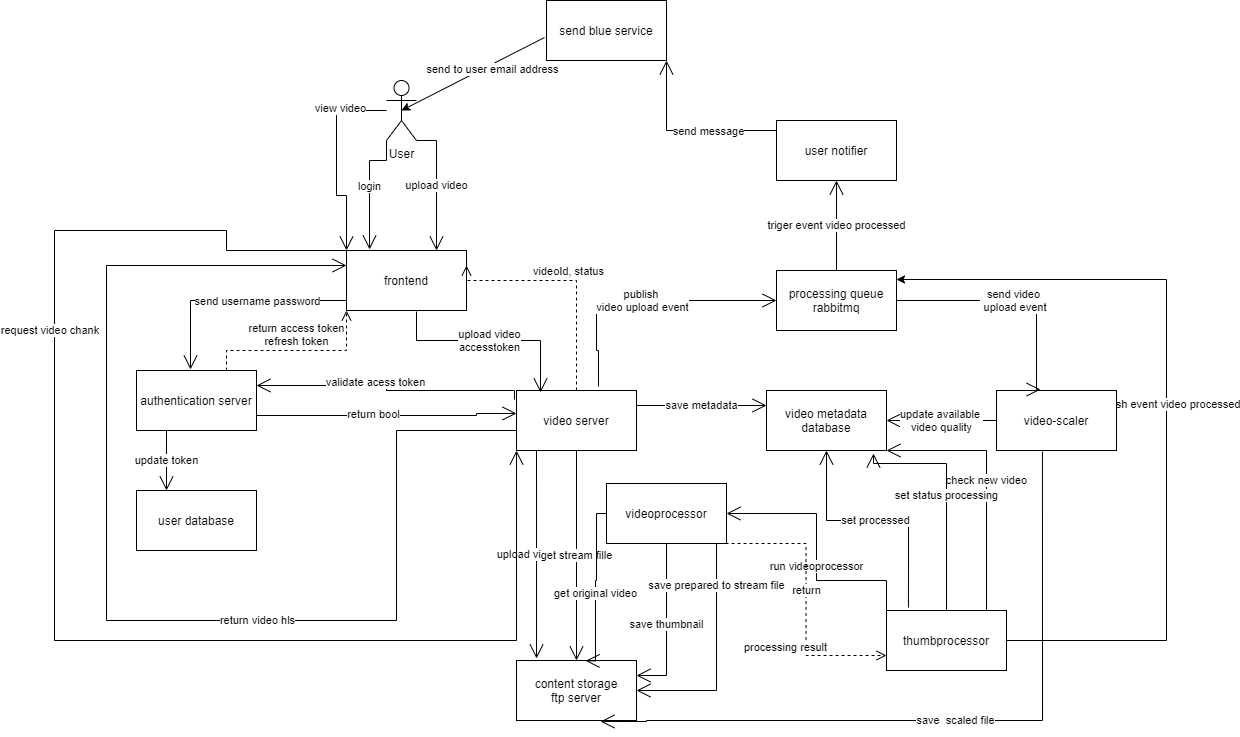

The diagram above was exported from draw.io. Its source (the exported page's mxGraphModel, read from the mxfile embedded in the PNG):
<mxGraphModel dx="1326" dy="1632" grid="1" gridSize="10" guides="1" tooltips="1" connect="1" arrows="1" fold="1" page="1" pageScale="1" pageWidth="1169" pageHeight="826" background="#ffffff" math="0" shadow="0">
  <root>
    <mxCell id="0" />
    <mxCell id="1" parent="0" />
    <mxCell id="LkKIDQvrvT0OU_jQfq44-41" value="authentication server&lt;br&gt;" style="rounded=0;whiteSpace=wrap;html=1;" parent="1" vertex="1">
      <mxGeometry x="180" y="300" width="120" height="60" as="geometry" />
    </mxCell>
    <mxCell id="LkKIDQvrvT0OU_jQfq44-42" value="video server&lt;br&gt;" style="rounded=0;whiteSpace=wrap;html=1;" parent="1" vertex="1">
      <mxGeometry x="560" y="320" width="120" height="60" as="geometry" />
    </mxCell>
    <mxCell id="LkKIDQvrvT0OU_jQfq44-43" value="frontend&lt;br&gt;" style="rounded=0;whiteSpace=wrap;html=1;" parent="1" vertex="1">
      <mxGeometry x="390" y="180" width="120" height="60" as="geometry" />
    </mxCell>
    <mxCell id="LkKIDQvrvT0OU_jQfq44-44" value="content storage&lt;br&gt;ftp server" style="rounded=0;whiteSpace=wrap;html=1;" parent="1" vertex="1">
      <mxGeometry x="560" y="590" width="120" height="60" as="geometry" />
    </mxCell>
    <mxCell id="LkKIDQvrvT0OU_jQfq44-45" value="video metadata&lt;br&gt;database" style="rounded=0;whiteSpace=wrap;html=1;" parent="1" vertex="1">
      <mxGeometry x="810" y="320" width="120" height="60" as="geometry" />
    </mxCell>
    <mxCell id="LkKIDQvrvT0OU_jQfq44-46" value="user database" style="rounded=0;whiteSpace=wrap;html=1;" parent="1" vertex="1">
      <mxGeometry x="180" y="420" width="120" height="60" as="geometry" />
    </mxCell>
    <mxCell id="LkKIDQvrvT0OU_jQfq44-111" value="publish event video processed&lt;br&gt;" style="edgeStyle=orthogonalEdgeStyle;rounded=0;orthogonalLoop=1;jettySize=auto;html=1;entryX=1;entryY=0.15;entryDx=0;entryDy=0;entryPerimeter=0;" parent="1" source="LkKIDQvrvT0OU_jQfq44-47" target="LkKIDQvrvT0OU_jQfq44-72" edge="1">
      <mxGeometry relative="1" as="geometry">
        <mxPoint x="1270" y="160" as="targetPoint" />
        <Array as="points">
          <mxPoint x="1210" y="570" />
          <mxPoint x="1210" y="209" />
        </Array>
      </mxGeometry>
    </mxCell>
    <mxCell id="LkKIDQvrvT0OU_jQfq44-47" value="thumbprocessor" style="rounded=0;whiteSpace=wrap;html=1;" parent="1" vertex="1">
      <mxGeometry x="930" y="540" width="120" height="60" as="geometry" />
    </mxCell>
    <mxCell id="LkKIDQvrvT0OU_jQfq44-48" value="video-scaler" style="rounded=0;whiteSpace=wrap;html=1;" parent="1" vertex="1">
      <mxGeometry x="1040" y="320" width="120" height="60" as="geometry" />
    </mxCell>
    <mxCell id="LkKIDQvrvT0OU_jQfq44-50" value="login" style="endArrow=open;endFill=1;endSize=12;html=1;rounded=0;edgeStyle=orthogonalEdgeStyle;entryX=0.192;entryY=-0.017;entryDx=0;entryDy=0;entryPerimeter=0;" parent="1" source="LkKIDQvrvT0OU_jQfq44-87" target="LkKIDQvrvT0OU_jQfq44-43" edge="1">
      <mxGeometry width="160" relative="1" as="geometry">
        <mxPoint x="414.0000000000002" y="91.98000000000002" as="sourcePoint" />
        <mxPoint x="410" y="370" as="targetPoint" />
        <Array as="points">
          <mxPoint x="430" y="90" />
          <mxPoint x="413" y="90" />
        </Array>
      </mxGeometry>
    </mxCell>
    <mxCell id="LkKIDQvrvT0OU_jQfq44-53" value="" style="endArrow=open;endFill=1;endSize=12;html=1;rounded=0;edgeStyle=orthogonalEdgeStyle;entryX=0.45;entryY=-0.017;entryDx=0;entryDy=0;entryPerimeter=0;exitX=0;exitY=0.5;exitDx=0;exitDy=0;" parent="1" source="LkKIDQvrvT0OU_jQfq44-43" target="LkKIDQvrvT0OU_jQfq44-41" edge="1">
      <mxGeometry width="160" relative="1" as="geometry">
        <mxPoint x="250" y="370" as="sourcePoint" />
        <mxPoint x="410" y="370" as="targetPoint" />
        <Array as="points">
          <mxPoint x="390" y="230" />
          <mxPoint x="234" y="230" />
        </Array>
      </mxGeometry>
    </mxCell>
    <mxCell id="LkKIDQvrvT0OU_jQfq44-54" value="send username password" style="edgeLabel;html=1;align=center;verticalAlign=middle;resizable=0;points=[];" parent="LkKIDQvrvT0OU_jQfq44-53" vertex="1" connectable="0">
      <mxGeometry x="-0.1171" y="-1" relative="1" as="geometry">
        <mxPoint x="-2" y="1" as="offset" />
      </mxGeometry>
    </mxCell>
    <mxCell id="LkKIDQvrvT0OU_jQfq44-58" value="return access token&lt;br&gt;refresh token" style="html=1;verticalAlign=bottom;endArrow=open;dashed=1;endSize=8;rounded=0;edgeStyle=orthogonalEdgeStyle;entryX=0;entryY=1;entryDx=0;entryDy=0;exitX=0.75;exitY=0;exitDx=0;exitDy=0;" parent="1" source="LkKIDQvrvT0OU_jQfq44-41" target="LkKIDQvrvT0OU_jQfq44-43" edge="1">
      <mxGeometry relative="1" as="geometry">
        <mxPoint x="280" y="290" as="sourcePoint" />
        <mxPoint x="620" y="360" as="targetPoint" />
        <Array as="points">
          <mxPoint x="270" y="280" />
          <mxPoint x="390" y="280" />
        </Array>
      </mxGeometry>
    </mxCell>
    <mxCell id="LkKIDQvrvT0OU_jQfq44-61" value="upload video&lt;br&gt;accesstoken" style="endArrow=open;endFill=1;endSize=12;html=1;rounded=0;edgeStyle=orthogonalEdgeStyle;entryX=0.2;entryY=0.033;entryDx=0;entryDy=0;entryPerimeter=0;" parent="1" target="LkKIDQvrvT0OU_jQfq44-42" edge="1">
      <mxGeometry width="160" relative="1" as="geometry">
        <mxPoint x="460" y="241" as="sourcePoint" />
        <mxPoint x="580" y="310" as="targetPoint" />
        <Array as="points">
          <mxPoint x="460" y="241" />
          <mxPoint x="460" y="270" />
          <mxPoint x="584" y="270" />
        </Array>
      </mxGeometry>
    </mxCell>
    <mxCell id="LkKIDQvrvT0OU_jQfq44-62" value="" style="endArrow=open;endFill=1;endSize=12;html=1;rounded=0;edgeStyle=orthogonalEdgeStyle;entryX=1;entryY=0.25;entryDx=0;entryDy=0;exitX=-0.017;exitY=0.15;exitDx=0;exitDy=0;exitPerimeter=0;" parent="1" source="LkKIDQvrvT0OU_jQfq44-42" target="LkKIDQvrvT0OU_jQfq44-41" edge="1">
      <mxGeometry width="160" relative="1" as="geometry">
        <mxPoint x="580" y="340" as="sourcePoint" />
        <mxPoint x="740" y="340" as="targetPoint" />
        <Array as="points">
          <mxPoint x="558" y="320" />
          <mxPoint x="430" y="320" />
          <mxPoint x="430" y="315" />
        </Array>
      </mxGeometry>
    </mxCell>
    <mxCell id="LkKIDQvrvT0OU_jQfq44-63" value="validate acess token" style="edgeLabel;html=1;align=center;verticalAlign=middle;resizable=0;points=[];" parent="LkKIDQvrvT0OU_jQfq44-62" vertex="1" connectable="0">
      <mxGeometry x="0.1324" y="-4" relative="1" as="geometry">
        <mxPoint as="offset" />
      </mxGeometry>
    </mxCell>
    <mxCell id="LkKIDQvrvT0OU_jQfq44-64" value="" style="endArrow=open;endFill=1;endSize=12;html=1;rounded=0;edgeStyle=orthogonalEdgeStyle;exitX=1;exitY=0.75;exitDx=0;exitDy=0;entryX=0;entryY=0.383;entryDx=0;entryDy=0;entryPerimeter=0;" parent="1" source="LkKIDQvrvT0OU_jQfq44-41" target="LkKIDQvrvT0OU_jQfq44-42" edge="1">
      <mxGeometry width="160" relative="1" as="geometry">
        <mxPoint x="580" y="340" as="sourcePoint" />
        <mxPoint x="560" y="350" as="targetPoint" />
        <Array as="points">
          <mxPoint x="520" y="345" />
          <mxPoint x="520" y="343" />
        </Array>
      </mxGeometry>
    </mxCell>
    <mxCell id="LkKIDQvrvT0OU_jQfq44-65" value="return bool" style="edgeLabel;html=1;align=center;verticalAlign=middle;resizable=0;points=[];" parent="LkKIDQvrvT0OU_jQfq44-64" vertex="1" connectable="0">
      <mxGeometry x="-0.1143" y="2" relative="1" as="geometry">
        <mxPoint as="offset" />
      </mxGeometry>
    </mxCell>
    <mxCell id="LkKIDQvrvT0OU_jQfq44-66" value="upload video file" style="endArrow=open;endFill=1;endSize=12;html=1;rounded=0;edgeStyle=orthogonalEdgeStyle;entryX=0.167;entryY=-0.033;entryDx=0;entryDy=0;entryPerimeter=0;" parent="1" target="LkKIDQvrvT0OU_jQfq44-44" edge="1">
      <mxGeometry width="160" relative="1" as="geometry">
        <mxPoint x="580" y="380" as="sourcePoint" />
        <mxPoint x="580" y="550" as="targetPoint" />
        <Array as="points" />
      </mxGeometry>
    </mxCell>
    <mxCell id="LkKIDQvrvT0OU_jQfq44-67" value="upload video&lt;br&gt;" style="endArrow=open;endFill=1;endSize=12;html=1;rounded=0;edgeStyle=orthogonalEdgeStyle;exitX=1;exitY=1;exitDx=0;exitDy=0;entryX=0.75;entryY=0;entryDx=0;entryDy=0;exitPerimeter=0;" parent="1" source="LkKIDQvrvT0OU_jQfq44-87" target="LkKIDQvrvT0OU_jQfq44-43" edge="1">
      <mxGeometry width="160" relative="1" as="geometry">
        <mxPoint x="480" y="90" as="sourcePoint" />
        <mxPoint x="480" y="170" as="targetPoint" />
        <Array as="points">
          <mxPoint x="480" y="70" />
        </Array>
      </mxGeometry>
    </mxCell>
    <mxCell id="LkKIDQvrvT0OU_jQfq44-68" value="save metadata" style="endArrow=open;endFill=1;endSize=12;html=1;rounded=0;edgeStyle=orthogonalEdgeStyle;entryX=0;entryY=0.25;entryDx=0;entryDy=0;exitX=1;exitY=0.25;exitDx=0;exitDy=0;" parent="1" source="LkKIDQvrvT0OU_jQfq44-42" target="LkKIDQvrvT0OU_jQfq44-45" edge="1">
      <mxGeometry width="160" relative="1" as="geometry">
        <mxPoint x="580" y="330" as="sourcePoint" />
        <mxPoint x="740" y="330" as="targetPoint" />
      </mxGeometry>
    </mxCell>
    <mxCell id="LkKIDQvrvT0OU_jQfq44-69" value="publish&amp;nbsp;&lt;br&gt;video upload event" style="endArrow=open;endFill=1;endSize=12;html=1;rounded=0;edgeStyle=orthogonalEdgeStyle;entryX=0;entryY=0.5;entryDx=0;entryDy=0;exitX=0.683;exitY=-0.067;exitDx=0;exitDy=0;exitPerimeter=0;" parent="1" source="LkKIDQvrvT0OU_jQfq44-42" target="LkKIDQvrvT0OU_jQfq44-72" edge="1">
      <mxGeometry width="160" relative="1" as="geometry">
        <mxPoint x="600" y="280" as="sourcePoint" />
        <mxPoint x="760" y="280" as="targetPoint" />
        <Array as="points">
          <mxPoint x="642" y="280" />
          <mxPoint x="640" y="280" />
          <mxPoint x="640" y="230" />
        </Array>
      </mxGeometry>
    </mxCell>
    <mxCell id="LkKIDQvrvT0OU_jQfq44-70" value="check new video" style="endArrow=open;endFill=1;endSize=12;html=1;rounded=0;edgeStyle=orthogonalEdgeStyle;entryX=1;entryY=1;entryDx=0;entryDy=0;" parent="1" source="LkKIDQvrvT0OU_jQfq44-47" target="LkKIDQvrvT0OU_jQfq44-45" edge="1">
      <mxGeometry width="160" relative="1" as="geometry">
        <mxPoint x="830" y="440" as="sourcePoint" />
        <mxPoint x="900" y="380" as="targetPoint" />
        <Array as="points">
          <mxPoint x="1030" y="380" />
        </Array>
      </mxGeometry>
    </mxCell>
    <mxCell id="LkKIDQvrvT0OU_jQfq44-72" value="processing queue&lt;br&gt;rabbitmq" style="rounded=0;whiteSpace=wrap;html=1;" parent="1" vertex="1">
      <mxGeometry x="820" y="200" width="120" height="60" as="geometry" />
    </mxCell>
    <mxCell id="LkKIDQvrvT0OU_jQfq44-75" value="update token" style="endArrow=open;endFill=1;endSize=12;html=1;rounded=0;edgeStyle=orthogonalEdgeStyle;exitX=0.25;exitY=1;exitDx=0;exitDy=0;entryX=0.25;entryY=0;entryDx=0;entryDy=0;" parent="1" source="LkKIDQvrvT0OU_jQfq44-41" target="LkKIDQvrvT0OU_jQfq44-46" edge="1">
      <mxGeometry width="160" relative="1" as="geometry">
        <mxPoint x="130" y="400" as="sourcePoint" />
        <mxPoint x="290" y="400" as="targetPoint" />
      </mxGeometry>
    </mxCell>
    <mxCell id="LkKIDQvrvT0OU_jQfq44-76" value="send video&lt;br&gt;&amp;nbsp;upload event" style="endArrow=open;endFill=1;endSize=12;html=1;rounded=0;edgeStyle=orthogonalEdgeStyle;entryX=0.367;entryY=-0.017;entryDx=0;entryDy=0;exitX=1;exitY=0.5;exitDx=0;exitDy=0;entryPerimeter=0;" parent="1" source="LkKIDQvrvT0OU_jQfq44-72" target="LkKIDQvrvT0OU_jQfq44-48" edge="1">
      <mxGeometry width="160" relative="1" as="geometry">
        <mxPoint x="580" y="310" as="sourcePoint" />
        <mxPoint x="740" y="310" as="targetPoint" />
        <Array as="points">
          <mxPoint x="1080" y="230" />
          <mxPoint x="1080" y="319" />
        </Array>
      </mxGeometry>
    </mxCell>
    <mxCell id="LkKIDQvrvT0OU_jQfq44-78" value="update available &lt;br&gt;video quality" style="endArrow=open;endFill=1;endSize=12;html=1;rounded=0;edgeStyle=orthogonalEdgeStyle;entryX=1;entryY=0.5;entryDx=0;entryDy=0;exitX=0;exitY=0.5;exitDx=0;exitDy=0;" parent="1" source="LkKIDQvrvT0OU_jQfq44-48" target="LkKIDQvrvT0OU_jQfq44-45" edge="1">
      <mxGeometry width="160" relative="1" as="geometry">
        <mxPoint x="580" y="310" as="sourcePoint" />
        <mxPoint x="740" y="310" as="targetPoint" />
      </mxGeometry>
    </mxCell>
    <mxCell id="LkKIDQvrvT0OU_jQfq44-83" value="save&amp;nbsp; scaled file" style="endArrow=open;endFill=1;endSize=12;html=1;rounded=0;edgeStyle=orthogonalEdgeStyle;exitX=0.383;exitY=1.017;exitDx=0;exitDy=0;exitPerimeter=0;entryX=0.7;entryY=1.017;entryDx=0;entryDy=0;entryPerimeter=0;" parent="1" source="LkKIDQvrvT0OU_jQfq44-48" target="LkKIDQvrvT0OU_jQfq44-44" edge="1">
      <mxGeometry width="160" relative="1" as="geometry">
        <mxPoint x="940" y="460" as="sourcePoint" />
        <mxPoint x="690" y="600" as="targetPoint" />
        <Array as="points">
          <mxPoint x="1086" y="650" />
          <mxPoint x="690" y="650" />
          <mxPoint x="690" y="651" />
        </Array>
      </mxGeometry>
    </mxCell>
    <mxCell id="LkKIDQvrvT0OU_jQfq44-85" value="videoId, status" style="html=1;verticalAlign=bottom;endArrow=open;dashed=1;endSize=8;rounded=0;edgeStyle=orthogonalEdgeStyle;exitX=0.5;exitY=0;exitDx=0;exitDy=0;entryX=1;entryY=0.25;entryDx=0;entryDy=0;" parent="1" source="LkKIDQvrvT0OU_jQfq44-42" target="LkKIDQvrvT0OU_jQfq44-43" edge="1">
      <mxGeometry relative="1" as="geometry">
        <mxPoint x="700" y="300" as="sourcePoint" />
        <mxPoint x="610" y="180" as="targetPoint" />
        <Array as="points">
          <mxPoint x="620" y="210" />
          <mxPoint x="510" y="210" />
        </Array>
      </mxGeometry>
    </mxCell>
    <mxCell id="LkKIDQvrvT0OU_jQfq44-87" value="User" style="shape=umlActor;verticalLabelPosition=bottom;verticalAlign=top;html=1;outlineConnect=0;" parent="1" vertex="1">
      <mxGeometry x="430" y="10" width="30" height="60" as="geometry" />
    </mxCell>
    <mxCell id="LkKIDQvrvT0OU_jQfq44-89" value="" style="endArrow=open;endFill=1;endSize=12;html=1;rounded=0;edgeStyle=orthogonalEdgeStyle;entryX=0;entryY=0;entryDx=0;entryDy=0;" parent="1" source="LkKIDQvrvT0OU_jQfq44-87" target="LkKIDQvrvT0OU_jQfq44-43" edge="1">
      <mxGeometry width="160" relative="1" as="geometry">
        <mxPoint x="90" y="110" as="sourcePoint" />
        <mxPoint x="250" y="110" as="targetPoint" />
        <Array as="points">
          <mxPoint x="380" y="40" />
          <mxPoint x="380" y="125" />
          <mxPoint x="390" y="125" />
        </Array>
      </mxGeometry>
    </mxCell>
    <mxCell id="LkKIDQvrvT0OU_jQfq44-90" value="view video" style="edgeLabel;html=1;align=center;verticalAlign=middle;resizable=0;points=[];" parent="LkKIDQvrvT0OU_jQfq44-89" vertex="1" connectable="0">
      <mxGeometry x="-0.5308" y="-3" relative="1" as="geometry">
        <mxPoint as="offset" />
      </mxGeometry>
    </mxCell>
    <mxCell id="LkKIDQvrvT0OU_jQfq44-91" value="get stream fille" style="endArrow=open;endFill=1;endSize=12;html=1;rounded=0;edgeStyle=orthogonalEdgeStyle;exitX=0.5;exitY=1;exitDx=0;exitDy=0;" parent="1" source="LkKIDQvrvT0OU_jQfq44-42" target="LkKIDQvrvT0OU_jQfq44-44" edge="1">
      <mxGeometry width="160" relative="1" as="geometry">
        <mxPoint x="210" y="580" as="sourcePoint" />
        <mxPoint x="560" y="560" as="targetPoint" />
        <Array as="points" />
      </mxGeometry>
    </mxCell>
    <mxCell id="LkKIDQvrvT0OU_jQfq44-92" value="videoprocessor" style="rounded=0;whiteSpace=wrap;html=1;" parent="1" vertex="1">
      <mxGeometry x="650" y="413" width="120" height="60" as="geometry" />
    </mxCell>
    <mxCell id="LkKIDQvrvT0OU_jQfq44-93" value="run videoprocessor" style="endArrow=open;endFill=1;endSize=12;html=1;rounded=0;edgeStyle=orthogonalEdgeStyle;exitX=0;exitY=0.5;exitDx=0;exitDy=0;entryX=1;entryY=0.5;entryDx=0;entryDy=0;" parent="1" source="LkKIDQvrvT0OU_jQfq44-47" target="LkKIDQvrvT0OU_jQfq44-92" edge="1">
      <mxGeometry width="160" relative="1" as="geometry">
        <mxPoint x="510" y="350" as="sourcePoint" />
        <mxPoint x="670" y="350" as="targetPoint" />
        <Array as="points">
          <mxPoint x="930" y="510" />
          <mxPoint x="860" y="510" />
          <mxPoint x="860" y="443" />
        </Array>
      </mxGeometry>
    </mxCell>
    <mxCell id="LkKIDQvrvT0OU_jQfq44-94" value="" style="endArrow=open;endFill=1;endSize=12;html=1;rounded=0;edgeStyle=orthogonalEdgeStyle;exitX=0;exitY=0.5;exitDx=0;exitDy=0;entryX=0.576;entryY=0.006;entryDx=0;entryDy=0;entryPerimeter=0;" parent="1" source="LkKIDQvrvT0OU_jQfq44-92" target="LkKIDQvrvT0OU_jQfq44-44" edge="1">
      <mxGeometry width="160" relative="1" as="geometry">
        <mxPoint x="630" y="510" as="sourcePoint" />
        <mxPoint x="790" y="510" as="targetPoint" />
        <Array as="points">
          <mxPoint x="640" y="443" />
          <mxPoint x="640" y="510" />
          <mxPoint x="639" y="510" />
        </Array>
      </mxGeometry>
    </mxCell>
    <mxCell id="LkKIDQvrvT0OU_jQfq44-95" value="get original video" style="edgeLabel;html=1;align=center;verticalAlign=middle;resizable=0;points=[];" parent="LkKIDQvrvT0OU_jQfq44-94" vertex="1" connectable="0">
      <mxGeometry x="0.0681" y="-1" relative="1" as="geometry">
        <mxPoint as="offset" />
      </mxGeometry>
    </mxCell>
    <mxCell id="LkKIDQvrvT0OU_jQfq44-97" value="save thumbnail" style="endArrow=open;endFill=1;endSize=12;html=1;rounded=0;edgeStyle=orthogonalEdgeStyle;exitX=0.5;exitY=1;exitDx=0;exitDy=0;entryX=1;entryY=0.25;entryDx=0;entryDy=0;" parent="1" source="LkKIDQvrvT0OU_jQfq44-92" target="LkKIDQvrvT0OU_jQfq44-44" edge="1">
      <mxGeometry width="160" relative="1" as="geometry">
        <mxPoint x="720" y="510" as="sourcePoint" />
        <mxPoint x="880" y="510" as="targetPoint" />
      </mxGeometry>
    </mxCell>
    <mxCell id="LkKIDQvrvT0OU_jQfq44-98" value="" style="endArrow=open;endFill=1;endSize=12;html=1;rounded=0;edgeStyle=orthogonalEdgeStyle;entryX=1;entryY=0.5;entryDx=0;entryDy=0;" parent="1" target="LkKIDQvrvT0OU_jQfq44-44" edge="1">
      <mxGeometry width="160" relative="1" as="geometry">
        <mxPoint x="760" y="473" as="sourcePoint" />
        <mxPoint x="920" y="510" as="targetPoint" />
        <Array as="points">
          <mxPoint x="760" y="473" />
          <mxPoint x="760" y="580" />
        </Array>
      </mxGeometry>
    </mxCell>
    <mxCell id="LkKIDQvrvT0OU_jQfq44-99" value="save prepared to stream file" style="edgeLabel;html=1;align=center;verticalAlign=middle;resizable=0;points=[];" parent="LkKIDQvrvT0OU_jQfq44-98" vertex="1" connectable="0">
      <mxGeometry x="-0.6347" y="-1" relative="1" as="geometry">
        <mxPoint as="offset" />
      </mxGeometry>
    </mxCell>
    <mxCell id="LkKIDQvrvT0OU_jQfq44-104" value="set status processing" style="endArrow=open;endFill=1;endSize=12;html=1;rounded=0;edgeStyle=orthogonalEdgeStyle;entryX=0.892;entryY=1.05;entryDx=0;entryDy=0;entryPerimeter=0;" parent="1" source="LkKIDQvrvT0OU_jQfq44-47" target="LkKIDQvrvT0OU_jQfq44-45" edge="1">
      <mxGeometry width="160" relative="1" as="geometry">
        <mxPoint x="990" y="450" as="sourcePoint" />
        <mxPoint x="860" y="393" as="targetPoint" />
        <Array as="points">
          <mxPoint x="990" y="393" />
          <mxPoint x="917" y="393" />
        </Array>
      </mxGeometry>
    </mxCell>
    <mxCell id="LkKIDQvrvT0OU_jQfq44-107" value="return" style="html=1;verticalAlign=bottom;endArrow=open;dashed=1;endSize=8;rounded=0;edgeStyle=orthogonalEdgeStyle;exitX=1;exitY=1;exitDx=0;exitDy=0;entryX=0;entryY=0.75;entryDx=0;entryDy=0;" parent="1" target="LkKIDQvrvT0OU_jQfq44-47" edge="1">
      <mxGeometry relative="1" as="geometry">
        <mxPoint x="769.04" y="473" as="sourcePoint" />
        <mxPoint x="910" y="499" as="targetPoint" />
      </mxGeometry>
    </mxCell>
    <mxCell id="LkKIDQvrvT0OU_jQfq44-108" value="processing result" style="edgeLabel;html=1;align=center;verticalAlign=middle;resizable=0;points=[];" parent="LkKIDQvrvT0OU_jQfq44-107" vertex="1" connectable="0">
      <mxGeometry x="0.2698" y="4" relative="1" as="geometry">
        <mxPoint x="-25" y="11" as="offset" />
      </mxGeometry>
    </mxCell>
    <mxCell id="LkKIDQvrvT0OU_jQfq44-109" value="set processed" style="endArrow=open;endFill=1;endSize=12;html=1;rounded=0;edgeStyle=orthogonalEdgeStyle;entryX=0.5;entryY=1;entryDx=0;entryDy=0;exitX=0.183;exitY=-0.05;exitDx=0;exitDy=0;exitPerimeter=0;" parent="1" source="LkKIDQvrvT0OU_jQfq44-47" target="LkKIDQvrvT0OU_jQfq44-45" edge="1">
      <mxGeometry width="160" relative="1" as="geometry">
        <mxPoint x="530" y="360" as="sourcePoint" />
        <mxPoint x="690" y="360" as="targetPoint" />
        <Array as="points">
          <mxPoint x="952" y="450" />
          <mxPoint x="870" y="450" />
        </Array>
      </mxGeometry>
    </mxCell>
    <mxCell id="LkKIDQvrvT0OU_jQfq44-112" value="user notifier" style="rounded=0;whiteSpace=wrap;html=1;" parent="1" vertex="1">
      <mxGeometry x="820" y="50" width="120" height="60" as="geometry" />
    </mxCell>
    <mxCell id="LkKIDQvrvT0OU_jQfq44-113" value="triger event video processed" style="endArrow=open;endFill=1;endSize=12;html=1;rounded=0;edgeStyle=orthogonalEdgeStyle;exitX=0.5;exitY=0;exitDx=0;exitDy=0;" parent="1" source="LkKIDQvrvT0OU_jQfq44-72" edge="1">
      <mxGeometry width="160" relative="1" as="geometry">
        <mxPoint x="530" y="360" as="sourcePoint" />
        <mxPoint x="880" y="110" as="targetPoint" />
        <Array as="points">
          <mxPoint x="880" y="150" />
          <mxPoint x="880" y="150" />
        </Array>
      </mxGeometry>
    </mxCell>
    <mxCell id="LkKIDQvrvT0OU_jQfq44-114" value="" style="endArrow=open;endFill=1;endSize=12;html=1;rounded=0;edgeStyle=orthogonalEdgeStyle;exitX=0;exitY=0.75;exitDx=0;exitDy=0;entryX=1;entryY=1;entryDx=0;entryDy=0;" parent="1" source="LkKIDQvrvT0OU_jQfq44-112" edge="1" target="070W9tK6XiAO6C404LWN-1">
      <mxGeometry width="160" relative="1" as="geometry">
        <mxPoint x="810" y="90" as="sourcePoint" />
        <mxPoint x="480" y="60" as="targetPoint" />
        <Array as="points">
          <mxPoint x="820" y="60" />
          <mxPoint x="710" y="60" />
        </Array>
      </mxGeometry>
    </mxCell>
    <mxCell id="LkKIDQvrvT0OU_jQfq44-115" value="send message" style="edgeLabel;html=1;align=center;verticalAlign=middle;resizable=0;points=[];" parent="LkKIDQvrvT0OU_jQfq44-114" vertex="1" connectable="0">
      <mxGeometry x="-0.0368" relative="1" as="geometry">
        <mxPoint as="offset" />
      </mxGeometry>
    </mxCell>
    <mxCell id="LkKIDQvrvT0OU_jQfq44-116" value="" style="endArrow=open;endFill=1;endSize=12;html=1;rounded=0;edgeStyle=orthogonalEdgeStyle;exitX=0;exitY=0.25;exitDx=0;exitDy=0;entryX=0;entryY=1;entryDx=0;entryDy=0;" parent="1" source="LkKIDQvrvT0OU_jQfq44-43" target="LkKIDQvrvT0OU_jQfq44-42" edge="1">
      <mxGeometry width="160" relative="1" as="geometry">
        <mxPoint x="150" y="540" as="sourcePoint" />
        <mxPoint x="98.03999999999996" y="550" as="targetPoint" />
        <Array as="points">
          <mxPoint x="390" y="180" />
          <mxPoint x="270" y="180" />
          <mxPoint x="270" y="160" />
          <mxPoint x="98" y="160" />
          <mxPoint x="98" y="570" />
          <mxPoint x="560" y="570" />
        </Array>
      </mxGeometry>
    </mxCell>
    <mxCell id="LkKIDQvrvT0OU_jQfq44-117" value="request video chank&amp;nbsp;" style="edgeLabel;html=1;align=center;verticalAlign=middle;resizable=0;points=[];" parent="LkKIDQvrvT0OU_jQfq44-116" vertex="1" connectable="0">
      <mxGeometry x="-0.3863" y="-4" relative="1" as="geometry">
        <mxPoint as="offset" />
      </mxGeometry>
    </mxCell>
    <mxCell id="LkKIDQvrvT0OU_jQfq44-118" value="" style="endArrow=open;endFill=1;endSize=12;html=1;rounded=0;edgeStyle=orthogonalEdgeStyle;entryX=0;entryY=0.25;entryDx=0;entryDy=0;exitX=0;exitY=0.75;exitDx=0;exitDy=0;" parent="1" source="LkKIDQvrvT0OU_jQfq44-42" target="LkKIDQvrvT0OU_jQfq44-43" edge="1">
      <mxGeometry width="160" relative="1" as="geometry">
        <mxPoint x="520" y="360" as="sourcePoint" />
        <mxPoint x="140" y="190" as="targetPoint" />
        <Array as="points">
          <mxPoint x="560" y="360" />
          <mxPoint x="440" y="360" />
          <mxPoint x="440" y="550" />
          <mxPoint x="150" y="550" />
          <mxPoint x="150" y="195" />
        </Array>
      </mxGeometry>
    </mxCell>
    <mxCell id="LkKIDQvrvT0OU_jQfq44-119" value="return video hls&lt;br&gt;" style="edgeLabel;html=1;align=center;verticalAlign=middle;resizable=0;points=[];" parent="LkKIDQvrvT0OU_jQfq44-118" vertex="1" connectable="0">
      <mxGeometry x="-0.2416" y="-1" relative="1" as="geometry">
        <mxPoint as="offset" />
      </mxGeometry>
    </mxCell>
    <mxCell id="070W9tK6XiAO6C404LWN-1" value="send blue service" style="rounded=0;whiteSpace=wrap;html=1;" vertex="1" parent="1">
      <mxGeometry x="590" y="-70" width="120" height="60" as="geometry" />
    </mxCell>
    <mxCell id="070W9tK6XiAO6C404LWN-2" value="" style="endArrow=classic;html=1;exitX=-0.017;exitY=0.617;exitDx=0;exitDy=0;exitPerimeter=0;entryX=0.5;entryY=0.5;entryDx=0;entryDy=0;entryPerimeter=0;" edge="1" parent="1" source="070W9tK6XiAO6C404LWN-1" target="LkKIDQvrvT0OU_jQfq44-87">
      <mxGeometry width="50" height="50" relative="1" as="geometry">
        <mxPoint x="650" y="100" as="sourcePoint" />
        <mxPoint x="700" y="50" as="targetPoint" />
      </mxGeometry>
    </mxCell>
    <mxCell id="070W9tK6XiAO6C404LWN-3" value="send to user email address" style="edgeLabel;html=1;align=center;verticalAlign=middle;resizable=0;points=[];" vertex="1" connectable="0" parent="070W9tK6XiAO6C404LWN-2">
      <mxGeometry x="-0.2367" y="4" relative="1" as="geometry">
        <mxPoint as="offset" />
      </mxGeometry>
    </mxCell>
  </root>
</mxGraphModel>